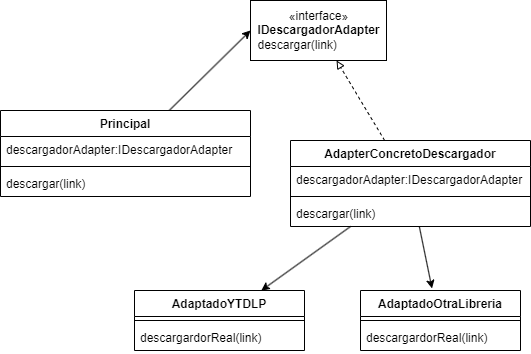

The diagram above was exported from draw.io. Its source (the exported page's mxGraphModel, read from the mxfile embedded in the PNG):
<mxGraphModel dx="728" dy="827" grid="1" gridSize="10" guides="1" tooltips="1" connect="1" arrows="1" fold="1" page="1" pageScale="1" pageWidth="827" pageHeight="1169" math="0" shadow="0">
  <root>
    <mxCell id="0" />
    <mxCell id="1" parent="0" />
    <mxCell id="8" style="edgeStyle=none;html=1;entryX=0;entryY=0.5;entryDx=0;entryDy=0;" parent="1" source="2" target="6" edge="1">
      <mxGeometry relative="1" as="geometry" />
    </mxCell>
    <mxCell id="2" value="Principal" style="swimlane;fontStyle=1;align=center;verticalAlign=top;childLayout=stackLayout;horizontal=1;startSize=26;horizontalStack=0;resizeParent=1;resizeParentMax=0;resizeLast=0;collapsible=1;marginBottom=0;" parent="1" vertex="1">
      <mxGeometry x="110" y="290" width="250" height="86" as="geometry" />
    </mxCell>
    <mxCell id="3" value="descargadorAdapter:IDescargadorAdapter" style="text;strokeColor=none;fillColor=none;align=left;verticalAlign=top;spacingLeft=4;spacingRight=4;overflow=hidden;rotatable=0;points=[[0,0.5],[1,0.5]];portConstraint=eastwest;" parent="2" vertex="1">
      <mxGeometry y="26" width="250" height="26" as="geometry" />
    </mxCell>
    <mxCell id="4" value="" style="line;strokeWidth=1;fillColor=none;align=left;verticalAlign=middle;spacingTop=-1;spacingLeft=3;spacingRight=3;rotatable=0;labelPosition=right;points=[];portConstraint=eastwest;strokeColor=inherit;" parent="2" vertex="1">
      <mxGeometry y="52" width="250" height="8" as="geometry" />
    </mxCell>
    <mxCell id="5" value="descargar(link)" style="text;strokeColor=none;fillColor=none;align=left;verticalAlign=top;spacingLeft=4;spacingRight=4;overflow=hidden;rotatable=0;points=[[0,0.5],[1,0.5]];portConstraint=eastwest;" parent="2" vertex="1">
      <mxGeometry y="60" width="250" height="26" as="geometry" />
    </mxCell>
    <mxCell id="6" value="«interface»&lt;br&gt;&lt;b&gt;IDescargadorAdapter&lt;/b&gt;&lt;br&gt;&lt;div style=&quot;text-align: left;&quot;&gt;&lt;span style=&quot;background-color: initial;&quot;&gt;descargar(link)&lt;/span&gt;&lt;/div&gt;" style="html=1;" parent="1" vertex="1">
      <mxGeometry x="360" y="180" width="136" height="60" as="geometry" />
    </mxCell>
    <mxCell id="13" style="edgeStyle=none;html=1;endArrow=block;endFill=0;dashed=1;" parent="1" source="9" target="6" edge="1">
      <mxGeometry relative="1" as="geometry" />
    </mxCell>
    <mxCell id="9" value="AdapterConcretoDescargador" style="swimlane;fontStyle=1;align=center;verticalAlign=top;childLayout=stackLayout;horizontal=1;startSize=26;horizontalStack=0;resizeParent=1;resizeParentMax=0;resizeLast=0;collapsible=1;marginBottom=0;" parent="1" vertex="1">
      <mxGeometry x="400" y="320" width="240" height="86" as="geometry" />
    </mxCell>
    <mxCell id="10" value="descargadorAdapter:IDescargadorAdapter" style="text;strokeColor=none;fillColor=none;align=left;verticalAlign=top;spacingLeft=4;spacingRight=4;overflow=hidden;rotatable=0;points=[[0,0.5],[1,0.5]];portConstraint=eastwest;" parent="9" vertex="1">
      <mxGeometry y="26" width="240" height="26" as="geometry" />
    </mxCell>
    <mxCell id="11" value="" style="line;strokeWidth=1;fillColor=none;align=left;verticalAlign=middle;spacingTop=-1;spacingLeft=3;spacingRight=3;rotatable=0;labelPosition=right;points=[];portConstraint=eastwest;strokeColor=inherit;" parent="9" vertex="1">
      <mxGeometry y="52" width="240" height="8" as="geometry" />
    </mxCell>
    <mxCell id="12" value="descargar(link)" style="text;strokeColor=none;fillColor=none;align=left;verticalAlign=top;spacingLeft=4;spacingRight=4;overflow=hidden;rotatable=0;points=[[0,0.5],[1,0.5]];portConstraint=eastwest;" parent="9" vertex="1">
      <mxGeometry y="60" width="240" height="26" as="geometry" />
    </mxCell>
    <mxCell id="15" value="AdaptadoYTDLP" style="swimlane;fontStyle=1;align=center;verticalAlign=top;childLayout=stackLayout;horizontal=1;startSize=26;horizontalStack=0;resizeParent=1;resizeParentMax=0;resizeLast=0;collapsible=1;marginBottom=0;" parent="1" vertex="1">
      <mxGeometry x="244" y="470" width="170" height="60" as="geometry" />
    </mxCell>
    <mxCell id="17" value="" style="line;strokeWidth=1;fillColor=none;align=left;verticalAlign=middle;spacingTop=-1;spacingLeft=3;spacingRight=3;rotatable=0;labelPosition=right;points=[];portConstraint=eastwest;strokeColor=inherit;" parent="15" vertex="1">
      <mxGeometry y="26" width="170" height="8" as="geometry" />
    </mxCell>
    <mxCell id="18" value="descargardorReal(link)" style="text;strokeColor=none;fillColor=none;align=left;verticalAlign=top;spacingLeft=4;spacingRight=4;overflow=hidden;rotatable=0;points=[[0,0.5],[1,0.5]];portConstraint=eastwest;" parent="15" vertex="1">
      <mxGeometry y="34" width="170" height="26" as="geometry" />
    </mxCell>
    <mxCell id="20" style="edgeStyle=none;html=1;" parent="1" source="9" target="15" edge="1">
      <mxGeometry relative="1" as="geometry">
        <mxPoint x="339.99839160839167" y="530" as="sourcePoint" />
        <mxPoint x="460" y="630" as="targetPoint" />
      </mxGeometry>
    </mxCell>
    <mxCell id="21" value="AdaptadoOtraLibreria" style="swimlane;fontStyle=1;align=center;verticalAlign=top;childLayout=stackLayout;horizontal=1;startSize=26;horizontalStack=0;resizeParent=1;resizeParentMax=0;resizeLast=0;collapsible=1;marginBottom=0;" parent="1" vertex="1">
      <mxGeometry x="470" y="470" width="160" height="60" as="geometry" />
    </mxCell>
    <mxCell id="22" value="" style="line;strokeWidth=1;fillColor=none;align=left;verticalAlign=middle;spacingTop=-1;spacingLeft=3;spacingRight=3;rotatable=0;labelPosition=right;points=[];portConstraint=eastwest;strokeColor=inherit;" parent="21" vertex="1">
      <mxGeometry y="26" width="160" height="8" as="geometry" />
    </mxCell>
    <mxCell id="23" value="descargardorReal(link)" style="text;strokeColor=none;fillColor=none;align=left;verticalAlign=top;spacingLeft=4;spacingRight=4;overflow=hidden;rotatable=0;points=[[0,0.5],[1,0.5]];portConstraint=eastwest;" parent="21" vertex="1">
      <mxGeometry y="34" width="160" height="26" as="geometry" />
    </mxCell>
    <mxCell id="26" style="edgeStyle=none;html=1;entryX=0.447;entryY=-0.034;entryDx=0;entryDy=0;entryPerimeter=0;" parent="1" source="9" target="21" edge="1">
      <mxGeometry relative="1" as="geometry">
        <mxPoint x="470.05109489051074" y="416" as="sourcePoint" />
        <mxPoint x="380.8248175182482" y="480" as="targetPoint" />
      </mxGeometry>
    </mxCell>
  </root>
</mxGraphModel>